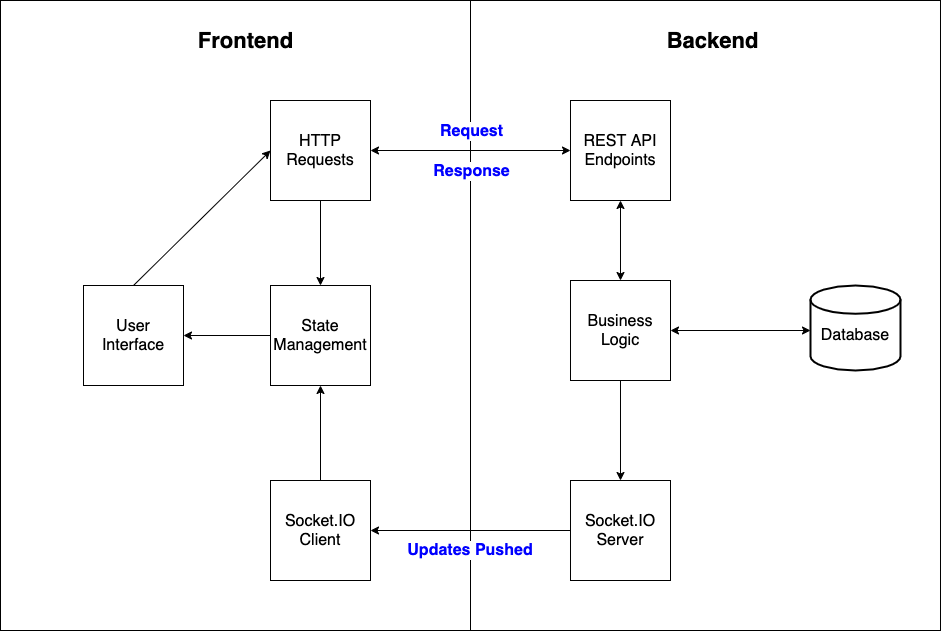

The diagram above was exported from draw.io. Its source (the exported page's mxGraphModel, read from the mxfile embedded in the PNG):
<mxGraphModel dx="1226" dy="1114" grid="1" gridSize="10" guides="1" tooltips="1" connect="1" arrows="1" fold="1" page="1" pageScale="1" pageWidth="850" pageHeight="1100" math="0" shadow="0">
  <root>
    <mxCell id="0" />
    <mxCell id="1" parent="0" />
    <mxCell id="KpsZk5nDm1y4FaCjZNwb-3" value="" style="rounded=0;whiteSpace=wrap;html=1;" vertex="1" parent="1">
      <mxGeometry x="180" y="180" width="940" height="630" as="geometry" />
    </mxCell>
    <mxCell id="KpsZk5nDm1y4FaCjZNwb-4" value="" style="endArrow=none;html=1;entryX=0.5;entryY=0;entryDx=0;entryDy=0;exitX=0.5;exitY=1;exitDx=0;exitDy=0;" edge="1" parent="1" target="KpsZk5nDm1y4FaCjZNwb-3">
      <mxGeometry width="50" height="50" relative="1" as="geometry">
        <mxPoint x="650" y="320" as="sourcePoint" />
        <mxPoint x="900" y="560" as="targetPoint" />
      </mxGeometry>
    </mxCell>
    <mxCell id="KpsZk5nDm1y4FaCjZNwb-1" value="" style="strokeWidth=2;html=1;shape=mxgraph.flowchart.database;whiteSpace=wrap;" vertex="1" parent="1">
      <mxGeometry x="990" y="465" width="90" height="85" as="geometry" />
    </mxCell>
    <mxCell id="KpsZk5nDm1y4FaCjZNwb-6" value="Frontend" style="text;html=1;strokeColor=none;fillColor=none;align=center;verticalAlign=middle;whiteSpace=wrap;rounded=0;fontSize=22;fontStyle=1" vertex="1" parent="1">
      <mxGeometry x="363" y="200" width="125" height="40" as="geometry" />
    </mxCell>
    <mxCell id="KpsZk5nDm1y4FaCjZNwb-7" value="Database" style="text;html=1;strokeColor=none;fillColor=none;align=center;verticalAlign=middle;whiteSpace=wrap;rounded=0;fontSize=16;" vertex="1" parent="1">
      <mxGeometry x="1015" y="505" width="40" height="20" as="geometry" />
    </mxCell>
    <mxCell id="KpsZk5nDm1y4FaCjZNwb-8" value="Backend" style="text;html=1;strokeColor=none;fillColor=none;align=center;verticalAlign=middle;whiteSpace=wrap;rounded=0;fontSize=22;fontStyle=1" vertex="1" parent="1">
      <mxGeometry x="830" y="200" width="125" height="40" as="geometry" />
    </mxCell>
    <mxCell id="KpsZk5nDm1y4FaCjZNwb-10" value="&lt;font style=&quot;font-size: 16px;&quot;&gt;User Interface&lt;/font&gt;" style="rounded=0;whiteSpace=wrap;html=1;fontSize=16;" vertex="1" parent="1">
      <mxGeometry x="263" y="465" width="100" height="100" as="geometry" />
    </mxCell>
    <mxCell id="KpsZk5nDm1y4FaCjZNwb-11" value="&lt;span style=&quot;font-size: 16px;&quot;&gt;State Management&lt;/span&gt;" style="rounded=0;whiteSpace=wrap;html=1;fontSize=16;" vertex="1" parent="1">
      <mxGeometry x="450" y="465" width="100" height="100" as="geometry" />
    </mxCell>
    <mxCell id="KpsZk5nDm1y4FaCjZNwb-12" value="&lt;font style=&quot;font-size: 16px;&quot;&gt;Socket.IO Client&lt;/font&gt;" style="rounded=0;whiteSpace=wrap;html=1;fontSize=16;" vertex="1" parent="1">
      <mxGeometry x="450" y="660" width="100" height="100" as="geometry" />
    </mxCell>
    <mxCell id="KpsZk5nDm1y4FaCjZNwb-13" value="&lt;font style=&quot;font-size: 16px;&quot;&gt;Socket.IO Server&lt;/font&gt;" style="rounded=0;whiteSpace=wrap;html=1;fontSize=16;" vertex="1" parent="1">
      <mxGeometry x="750" y="660" width="100" height="100" as="geometry" />
    </mxCell>
    <mxCell id="KpsZk5nDm1y4FaCjZNwb-14" value="&lt;font style=&quot;font-size: 16px;&quot;&gt;HTTP Requests&lt;/font&gt;" style="rounded=0;whiteSpace=wrap;html=1;fontSize=16;" vertex="1" parent="1">
      <mxGeometry x="450" y="280" width="100" height="100" as="geometry" />
    </mxCell>
    <mxCell id="KpsZk5nDm1y4FaCjZNwb-15" value="" style="endArrow=classic;html=1;fontSize=18;entryX=0;entryY=0.5;entryDx=0;entryDy=0;exitX=0.5;exitY=0;exitDx=0;exitDy=0;" edge="1" parent="1" source="KpsZk5nDm1y4FaCjZNwb-10" target="KpsZk5nDm1y4FaCjZNwb-14">
      <mxGeometry width="50" height="50" relative="1" as="geometry">
        <mxPoint x="310" y="445" as="sourcePoint" />
        <mxPoint x="360" y="395" as="targetPoint" />
      </mxGeometry>
    </mxCell>
    <mxCell id="KpsZk5nDm1y4FaCjZNwb-16" value="" style="endArrow=classic;html=1;fontSize=18;entryX=0.5;entryY=1;entryDx=0;entryDy=0;exitX=0.5;exitY=0;exitDx=0;exitDy=0;" edge="1" parent="1" source="KpsZk5nDm1y4FaCjZNwb-12" target="KpsZk5nDm1y4FaCjZNwb-11">
      <mxGeometry width="50" height="50" relative="1" as="geometry">
        <mxPoint x="450" y="655" as="sourcePoint" />
        <mxPoint x="590" y="540" as="targetPoint" />
      </mxGeometry>
    </mxCell>
    <mxCell id="KpsZk5nDm1y4FaCjZNwb-17" value="" style="endArrow=classic;html=1;fontSize=18;entryX=1;entryY=0.5;entryDx=0;entryDy=0;exitX=0;exitY=0.5;exitDx=0;exitDy=0;" edge="1" parent="1" source="KpsZk5nDm1y4FaCjZNwb-13" target="KpsZk5nDm1y4FaCjZNwb-12">
      <mxGeometry width="50" height="50" relative="1" as="geometry">
        <mxPoint x="760" y="420" as="sourcePoint" />
        <mxPoint x="810" y="370" as="targetPoint" />
      </mxGeometry>
    </mxCell>
    <mxCell id="KpsZk5nDm1y4FaCjZNwb-18" value="" style="endArrow=classic;html=1;fontSize=18;entryX=1;entryY=0.5;entryDx=0;entryDy=0;" edge="1" parent="1" source="KpsZk5nDm1y4FaCjZNwb-11" target="KpsZk5nDm1y4FaCjZNwb-10">
      <mxGeometry width="50" height="50" relative="1" as="geometry">
        <mxPoint x="323" y="475" as="sourcePoint" />
        <mxPoint x="460" y="340" as="targetPoint" />
      </mxGeometry>
    </mxCell>
    <mxCell id="KpsZk5nDm1y4FaCjZNwb-19" value="&lt;font style=&quot;font-size: 16px;&quot;&gt;REST API Endpoints&lt;/font&gt;" style="rounded=0;whiteSpace=wrap;html=1;fontSize=16;" vertex="1" parent="1">
      <mxGeometry x="750" y="280" width="100" height="100" as="geometry" />
    </mxCell>
    <mxCell id="KpsZk5nDm1y4FaCjZNwb-20" value="&lt;span style=&quot;font-size: 16px;&quot;&gt;Business Logic&lt;/span&gt;" style="rounded=0;whiteSpace=wrap;html=1;fontSize=16;" vertex="1" parent="1">
      <mxGeometry x="750" y="460" width="100" height="100" as="geometry" />
    </mxCell>
    <mxCell id="KpsZk5nDm1y4FaCjZNwb-21" value="" style="endArrow=classic;html=1;fontSize=18;entryX=0.5;entryY=0;entryDx=0;entryDy=0;exitX=0.5;exitY=1;exitDx=0;exitDy=0;" edge="1" parent="1" source="KpsZk5nDm1y4FaCjZNwb-20" target="KpsZk5nDm1y4FaCjZNwb-13">
      <mxGeometry width="50" height="50" relative="1" as="geometry">
        <mxPoint x="760" y="720" as="sourcePoint" />
        <mxPoint x="560" y="720" as="targetPoint" />
      </mxGeometry>
    </mxCell>
    <mxCell id="KpsZk5nDm1y4FaCjZNwb-23" value="" style="endArrow=classic;startArrow=classic;html=1;fontSize=18;exitX=0;exitY=0.5;exitDx=0;exitDy=0;entryX=1;entryY=0.5;entryDx=0;entryDy=0;" edge="1" parent="1" source="KpsZk5nDm1y4FaCjZNwb-19" target="KpsZk5nDm1y4FaCjZNwb-14">
      <mxGeometry width="50" height="50" relative="1" as="geometry">
        <mxPoint x="510" y="475" as="sourcePoint" />
        <mxPoint x="510" y="390" as="targetPoint" />
      </mxGeometry>
    </mxCell>
    <mxCell id="KpsZk5nDm1y4FaCjZNwb-24" value="" style="endArrow=classic;startArrow=classic;html=1;fontSize=18;exitX=0.5;exitY=0;exitDx=0;exitDy=0;entryX=0.5;entryY=1;entryDx=0;entryDy=0;" edge="1" parent="1" source="KpsZk5nDm1y4FaCjZNwb-20" target="KpsZk5nDm1y4FaCjZNwb-19">
      <mxGeometry width="50" height="50" relative="1" as="geometry">
        <mxPoint x="760" y="340" as="sourcePoint" />
        <mxPoint x="560" y="340" as="targetPoint" />
      </mxGeometry>
    </mxCell>
    <mxCell id="KpsZk5nDm1y4FaCjZNwb-25" value="" style="endArrow=classic;startArrow=classic;html=1;fontSize=18;entryX=1;entryY=0.5;entryDx=0;entryDy=0;" edge="1" parent="1" target="KpsZk5nDm1y4FaCjZNwb-20">
      <mxGeometry width="50" height="50" relative="1" as="geometry">
        <mxPoint x="990" y="510" as="sourcePoint" />
        <mxPoint x="810" y="390" as="targetPoint" />
      </mxGeometry>
    </mxCell>
    <mxCell id="KpsZk5nDm1y4FaCjZNwb-27" value="" style="endArrow=none;html=1;entryX=0.5;entryY=0;entryDx=0;entryDy=0;exitX=0.5;exitY=1;exitDx=0;exitDy=0;" edge="1" parent="1" source="KpsZk5nDm1y4FaCjZNwb-3">
      <mxGeometry width="50" height="50" relative="1" as="geometry">
        <mxPoint x="650" y="810" as="sourcePoint" />
        <mxPoint x="650" y="300" as="targetPoint" />
      </mxGeometry>
    </mxCell>
    <mxCell id="KpsZk5nDm1y4FaCjZNwb-29" value="Request" style="edgeLabel;html=1;align=center;verticalAlign=middle;resizable=0;points=[];fontSize=16;labelBackgroundColor=#ffffff;fontStyle=1;fontColor=#0000FF;" vertex="1" connectable="0" parent="KpsZk5nDm1y4FaCjZNwb-27">
      <mxGeometry x="0.9569" y="-1" relative="1" as="geometry">
        <mxPoint x="-1" y="-1" as="offset" />
      </mxGeometry>
    </mxCell>
    <mxCell id="KpsZk5nDm1y4FaCjZNwb-30" value="Response" style="edgeLabel;html=1;align=center;verticalAlign=middle;resizable=0;points=[];fontSize=16;labelBackgroundColor=#ffffff;fontStyle=1;fontColor=#0000FF;" vertex="1" connectable="0" parent="1">
      <mxGeometry x="650" y="350" as="geometry">
        <mxPoint as="offset" />
      </mxGeometry>
    </mxCell>
    <mxCell id="KpsZk5nDm1y4FaCjZNwb-31" value="Updates Pushed" style="text;html=1;strokeColor=none;fillColor=none;align=center;verticalAlign=middle;whiteSpace=wrap;rounded=0;fontSize=16;labelBackgroundColor=#ffffff;fontStyle=1;fontColor=#0000FF;" vertex="1" parent="1">
      <mxGeometry x="585" y="720" width="130" height="20" as="geometry" />
    </mxCell>
    <mxCell id="KpsZk5nDm1y4FaCjZNwb-32" value="" style="endArrow=classic;html=1;fontSize=18;entryX=0.5;entryY=0;entryDx=0;entryDy=0;exitX=0.5;exitY=1;exitDx=0;exitDy=0;" edge="1" parent="1" source="KpsZk5nDm1y4FaCjZNwb-14" target="KpsZk5nDm1y4FaCjZNwb-11">
      <mxGeometry width="50" height="50" relative="1" as="geometry">
        <mxPoint x="460" y="525" as="sourcePoint" />
        <mxPoint x="373" y="525" as="targetPoint" />
      </mxGeometry>
    </mxCell>
  </root>
</mxGraphModel>